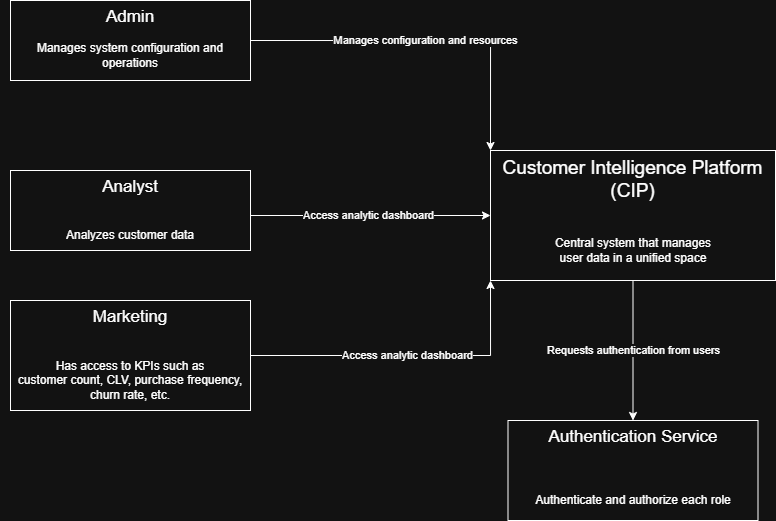

The diagram above was exported from draw.io. Its source (the exported page's mxGraphModel, read from the mxfile embedded in the PNG):
<mxGraphModel dx="2083" dy="683" grid="1" gridSize="10" guides="1" tooltips="1" connect="1" arrows="1" fold="1" page="1" pageScale="1" pageWidth="850" pageHeight="1100" math="0" shadow="0">
  <root>
    <mxCell id="0" />
    <mxCell id="1" parent="0" />
    <mxCell id="3IPvbb-K9qUVAM08qc72-5" edge="1" parent="1" source="3IPvbb-K9qUVAM08qc72-1" style="edgeStyle=orthogonalEdgeStyle;rounded=0;orthogonalLoop=1;jettySize=auto;html=1;exitX=1;exitY=0.5;exitDx=0;exitDy=0;entryX=0;entryY=0;entryDx=0;entryDy=0;" target="3IPvbb-K9qUVAM08qc72-3" value="Manages configuration and resources">
      <mxGeometry relative="1" as="geometry">
        <mxPoint x="420" y="325" as="targetPoint" />
      </mxGeometry>
    </mxCell>
    <mxCell id="3IPvbb-K9qUVAM08qc72-1" parent="1" style="rounded=0;whiteSpace=wrap;html=1;fontSize=15;verticalAlign=top;" value="&lt;font style=&quot;font-size: 17px;&quot;&gt;Admin&lt;/font&gt;" vertex="1">
      <mxGeometry height="80" width="240" x="-10" y="130" as="geometry" />
    </mxCell>
    <mxCell id="3IPvbb-K9qUVAM08qc72-6" edge="1" parent="1" source="3IPvbb-K9qUVAM08qc72-2" style="edgeStyle=orthogonalEdgeStyle;rounded=0;orthogonalLoop=1;jettySize=auto;html=1;exitX=1;exitY=0.5;exitDx=0;exitDy=0;entryX=0;entryY=0.5;entryDx=0;entryDy=0;" target="3IPvbb-K9qUVAM08qc72-3" value="Access analytic dashboard">
      <mxGeometry relative="1" as="geometry">
        <Array as="points">
          <mxPoint x="230" y="345" />
        </Array>
      </mxGeometry>
    </mxCell>
    <mxCell id="3IPvbb-K9qUVAM08qc72-2" parent="1" style="rounded=0;whiteSpace=wrap;html=1;fontSize=15;verticalAlign=top;" value="&lt;font style=&quot;font-size: 17px;&quot;&gt;Analyst&lt;/font&gt;" vertex="1">
      <mxGeometry height="80" width="240" x="-10" y="300" as="geometry" />
    </mxCell>
    <mxCell id="3IPvbb-K9qUVAM08qc72-16" edge="1" parent="1" source="3IPvbb-K9qUVAM08qc72-3" style="edgeStyle=orthogonalEdgeStyle;rounded=0;orthogonalLoop=1;jettySize=auto;html=1;exitX=0.5;exitY=1;exitDx=0;exitDy=0;entryX=0.5;entryY=0;entryDx=0;entryDy=0;" target="3IPvbb-K9qUVAM08qc72-14" value="Requests authentication from users">
      <mxGeometry relative="1" as="geometry" />
    </mxCell>
    <mxCell id="3IPvbb-K9qUVAM08qc72-3" parent="1" style="rounded=0;whiteSpace=wrap;html=1;verticalAlign=top;" value="&lt;font style=&quot;font-size: 19px;&quot;&gt;Customer Intelligence Platform (CIP)&lt;/font&gt;" vertex="1">
      <mxGeometry height="130" width="285" x="470" y="280" as="geometry" />
    </mxCell>
    <mxCell id="3IPvbb-K9qUVAM08qc72-7" edge="1" parent="1" source="3IPvbb-K9qUVAM08qc72-4" style="edgeStyle=orthogonalEdgeStyle;rounded=0;orthogonalLoop=1;jettySize=auto;html=1;exitX=1;exitY=0.5;exitDx=0;exitDy=0;entryX=0;entryY=1;entryDx=0;entryDy=0;" target="3IPvbb-K9qUVAM08qc72-3" value="Access analytic dashboard">
      <mxGeometry relative="1" as="geometry" />
    </mxCell>
    <mxCell id="3IPvbb-K9qUVAM08qc72-4" parent="1" style="rounded=0;whiteSpace=wrap;html=1;fontSize=15;verticalAlign=top;" value="&lt;font style=&quot;font-size: 17px;&quot;&gt;Marketing&lt;/font&gt;" vertex="1">
      <mxGeometry height="110" width="240" x="-10" y="430" as="geometry" />
    </mxCell>
    <mxCell id="3IPvbb-K9qUVAM08qc72-10" parent="1" style="text;html=1;whiteSpace=wrap;strokeColor=none;fillColor=none;align=center;verticalAlign=middle;rounded=0;" value="Manages system configuration and operations" vertex="1">
      <mxGeometry height="30" width="220" y="170" as="geometry" />
    </mxCell>
    <mxCell id="3IPvbb-K9qUVAM08qc72-11" parent="1" style="text;html=1;whiteSpace=wrap;strokeColor=none;fillColor=none;align=center;verticalAlign=middle;rounded=0;" value="Analyzes customer data" vertex="1">
      <mxGeometry height="30" width="240" x="-10" y="350" as="geometry" />
    </mxCell>
    <mxCell id="3IPvbb-K9qUVAM08qc72-12" parent="1" style="text;html=1;whiteSpace=wrap;strokeColor=none;fillColor=none;align=center;verticalAlign=middle;rounded=0;" value="Has access to KPIs such as &lt;br&gt;customer count, CLV, purchase frequency, &lt;br&gt;churn rate, etc." vertex="1">
      <mxGeometry height="60" width="260" x="-20" y="480" as="geometry" />
    </mxCell>
    <mxCell id="3IPvbb-K9qUVAM08qc72-13" parent="1" style="text;html=1;whiteSpace=wrap;strokeColor=none;fillColor=none;align=center;verticalAlign=middle;rounded=0;" value="Central system that manages user data in a unified space" vertex="1">
      <mxGeometry height="40" width="170" x="527.5" y="360" as="geometry" />
    </mxCell>
    <mxCell id="3IPvbb-K9qUVAM08qc72-14" parent="1" style="rounded=0;whiteSpace=wrap;html=1;verticalAlign=top;" value="&lt;font style=&quot;font-size: 17px;&quot;&gt;Authentication Service&lt;/font&gt;" vertex="1">
      <mxGeometry height="100" width="250" x="487.5" y="550" as="geometry" />
    </mxCell>
    <mxCell id="3IPvbb-K9qUVAM08qc72-15" parent="1" style="text;html=1;whiteSpace=wrap;strokeColor=none;fillColor=none;align=center;verticalAlign=middle;rounded=0;" value="Authenticate and authorize each role" vertex="1">
      <mxGeometry height="40" width="230" x="497.5" y="610" as="geometry" />
    </mxCell>
  </root>
</mxGraphModel>